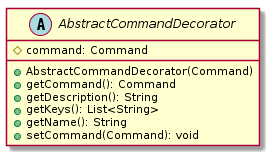

The diagram above was rendered by PlantUML. Its source (embedded in the PNG):
@startuml

    abstract class AbstractCommandDecorator {
        #command: Command
        +AbstractCommandDecorator(Command)
        +getCommand(): Command
        +getDescription(): String
        +getKeys(): List<String>
        +getName(): String
        +setCommand(Command): void
    }

@enduml